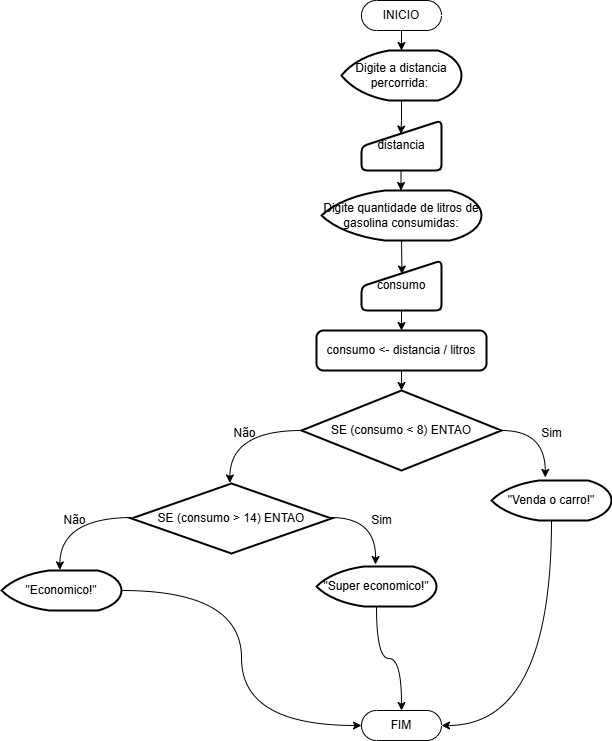

The diagram above was exported from draw.io. Its source (the exported page's mxGraphModel, read from the mxfile embedded in the PNG):
<mxGraphModel dx="1859" dy="539" grid="1" gridSize="10" guides="1" tooltips="1" connect="1" arrows="1" fold="1" page="1" pageScale="1" pageWidth="827" pageHeight="1169" math="0" shadow="0">
  <root>
    <mxCell id="0" />
    <mxCell id="1" parent="0" />
    <mxCell id="H84c-nrbNJ_ciIIpnrEV-18" style="edgeStyle=orthogonalEdgeStyle;rounded=0;orthogonalLoop=1;jettySize=auto;html=1;" edge="1" parent="1" source="H84c-nrbNJ_ciIIpnrEV-2" target="H84c-nrbNJ_ciIIpnrEV-3">
      <mxGeometry relative="1" as="geometry" />
    </mxCell>
    <mxCell id="H84c-nrbNJ_ciIIpnrEV-2" value="INICIO" style="html=1;dashed=0;whiteSpace=wrap;shape=mxgraph.dfd.start" vertex="1" parent="1">
      <mxGeometry x="360" y="10" width="80" height="30" as="geometry" />
    </mxCell>
    <mxCell id="H84c-nrbNJ_ciIIpnrEV-3" value="&lt;span style=&quot;font-size: 12px;&quot;&gt;Digite a distancia percorrida:&amp;nbsp;&lt;/span&gt;" style="strokeWidth=2;html=1;shape=mxgraph.flowchart.display;whiteSpace=wrap;" vertex="1" parent="1">
      <mxGeometry x="340" y="60" width="120" height="50" as="geometry" />
    </mxCell>
    <mxCell id="H84c-nrbNJ_ciIIpnrEV-4" value="&lt;span style=&quot;font-size: 12px;&quot;&gt;Digite quantidade de litros de gasolina consumidas:&lt;/span&gt;" style="strokeWidth=2;html=1;shape=mxgraph.flowchart.display;whiteSpace=wrap;" vertex="1" parent="1">
      <mxGeometry x="320" y="200" width="160" height="50" as="geometry" />
    </mxCell>
    <mxCell id="H84c-nrbNJ_ciIIpnrEV-12" value="distancia" style="html=1;strokeWidth=2;shape=manualInput;whiteSpace=wrap;rounded=1;size=26;arcSize=11;" vertex="1" parent="1">
      <mxGeometry x="360" y="130" width="80" height="50" as="geometry" />
    </mxCell>
    <mxCell id="H84c-nrbNJ_ciIIpnrEV-28" style="edgeStyle=orthogonalEdgeStyle;rounded=0;orthogonalLoop=1;jettySize=auto;html=1;exitX=0.5;exitY=1;exitDx=0;exitDy=0;entryX=0.5;entryY=0;entryDx=0;entryDy=0;" edge="1" parent="1" source="H84c-nrbNJ_ciIIpnrEV-13" target="H84c-nrbNJ_ciIIpnrEV-16">
      <mxGeometry relative="1" as="geometry" />
    </mxCell>
    <mxCell id="H84c-nrbNJ_ciIIpnrEV-13" value="consumo" style="html=1;strokeWidth=2;shape=manualInput;whiteSpace=wrap;rounded=1;size=26;arcSize=11;" vertex="1" parent="1">
      <mxGeometry x="360" y="270" width="80" height="50" as="geometry" />
    </mxCell>
    <mxCell id="H84c-nrbNJ_ciIIpnrEV-16" value="consumo &amp;lt;- distancia / litros" style="rounded=1;whiteSpace=wrap;html=1;absoluteArcSize=1;arcSize=14;strokeWidth=2;" vertex="1" parent="1">
      <mxGeometry x="315" y="340" width="170" height="40" as="geometry" />
    </mxCell>
    <mxCell id="H84c-nrbNJ_ciIIpnrEV-17" value="&lt;span style=&quot;font-size: 12px;&quot;&gt;SE (consumo &amp;lt; 8) ENTAO&lt;/span&gt;" style="strokeWidth=2;html=1;shape=mxgraph.flowchart.decision;whiteSpace=wrap;" vertex="1" parent="1">
      <mxGeometry x="300" y="400" width="200" height="80" as="geometry" />
    </mxCell>
    <mxCell id="H84c-nrbNJ_ciIIpnrEV-19" style="edgeStyle=orthogonalEdgeStyle;rounded=0;orthogonalLoop=1;jettySize=auto;html=1;entryX=0.492;entryY=0.271;entryDx=0;entryDy=0;entryPerimeter=0;" edge="1" parent="1" source="H84c-nrbNJ_ciIIpnrEV-3" target="H84c-nrbNJ_ciIIpnrEV-12">
      <mxGeometry relative="1" as="geometry" />
    </mxCell>
    <mxCell id="H84c-nrbNJ_ciIIpnrEV-25" style="edgeStyle=orthogonalEdgeStyle;rounded=0;orthogonalLoop=1;jettySize=auto;html=1;" edge="1" parent="1">
      <mxGeometry relative="1" as="geometry">
        <mxPoint x="399.5" y="180" as="sourcePoint" />
        <mxPoint x="399.5" y="200" as="targetPoint" />
      </mxGeometry>
    </mxCell>
    <mxCell id="H84c-nrbNJ_ciIIpnrEV-27" style="edgeStyle=orthogonalEdgeStyle;rounded=0;orthogonalLoop=1;jettySize=auto;html=1;exitX=0.5;exitY=1;exitDx=0;exitDy=0;exitPerimeter=0;entryX=0.506;entryY=0.271;entryDx=0;entryDy=0;entryPerimeter=0;" edge="1" parent="1" source="H84c-nrbNJ_ciIIpnrEV-4" target="H84c-nrbNJ_ciIIpnrEV-13">
      <mxGeometry relative="1" as="geometry" />
    </mxCell>
    <mxCell id="H84c-nrbNJ_ciIIpnrEV-29" style="edgeStyle=orthogonalEdgeStyle;rounded=0;orthogonalLoop=1;jettySize=auto;html=1;exitX=0.5;exitY=1;exitDx=0;exitDy=0;entryX=0.5;entryY=0;entryDx=0;entryDy=0;entryPerimeter=0;" edge="1" parent="1" source="H84c-nrbNJ_ciIIpnrEV-16" target="H84c-nrbNJ_ciIIpnrEV-17">
      <mxGeometry relative="1" as="geometry" />
    </mxCell>
    <mxCell id="H84c-nrbNJ_ciIIpnrEV-54" style="edgeStyle=orthogonalEdgeStyle;rounded=0;orthogonalLoop=1;jettySize=auto;html=1;curved=1;" edge="1" parent="1" source="H84c-nrbNJ_ciIIpnrEV-30" target="H84c-nrbNJ_ciIIpnrEV-53">
      <mxGeometry relative="1" as="geometry">
        <Array as="points">
          <mxPoint x="550" y="735" />
        </Array>
      </mxGeometry>
    </mxCell>
    <mxCell id="H84c-nrbNJ_ciIIpnrEV-30" value="&lt;span style=&quot;font-size: 12px;&quot;&gt;&quot;Venda o carro!&quot;&lt;/span&gt;" style="strokeWidth=2;html=1;shape=mxgraph.flowchart.display;whiteSpace=wrap;" vertex="1" parent="1">
      <mxGeometry x="490" y="490" width="120" height="40" as="geometry" />
    </mxCell>
    <mxCell id="H84c-nrbNJ_ciIIpnrEV-38" style="edgeStyle=orthogonalEdgeStyle;rounded=0;orthogonalLoop=1;jettySize=auto;html=1;exitX=1;exitY=0.5;exitDx=0;exitDy=0;exitPerimeter=0;entryX=0.448;entryY=-0.077;entryDx=0;entryDy=0;entryPerimeter=0;curved=1;" edge="1" parent="1" source="H84c-nrbNJ_ciIIpnrEV-17" target="H84c-nrbNJ_ciIIpnrEV-30">
      <mxGeometry relative="1" as="geometry" />
    </mxCell>
    <mxCell id="H84c-nrbNJ_ciIIpnrEV-39" style="edgeStyle=orthogonalEdgeStyle;rounded=0;orthogonalLoop=1;jettySize=auto;html=1;exitX=0;exitY=0.5;exitDx=0;exitDy=0;exitPerimeter=0;entryX=0.402;entryY=0.061;entryDx=0;entryDy=0;entryPerimeter=0;curved=1;" edge="1" parent="1" source="H84c-nrbNJ_ciIIpnrEV-17">
      <mxGeometry relative="1" as="geometry">
        <mxPoint x="228.28999999999996" y="492.44000000000005" as="targetPoint" />
      </mxGeometry>
    </mxCell>
    <mxCell id="H84c-nrbNJ_ciIIpnrEV-40" value="Não" style="text;html=1;align=center;verticalAlign=middle;resizable=0;points=[];autosize=1;strokeColor=none;fillColor=none;" vertex="1" parent="1">
      <mxGeometry x="217.5" y="428" width="50" height="30" as="geometry" />
    </mxCell>
    <mxCell id="H84c-nrbNJ_ciIIpnrEV-41" value="Sim" style="text;html=1;align=center;verticalAlign=middle;resizable=0;points=[];autosize=1;strokeColor=none;fillColor=none;" vertex="1" parent="1">
      <mxGeometry x="530" y="428" width="40" height="30" as="geometry" />
    </mxCell>
    <mxCell id="H84c-nrbNJ_ciIIpnrEV-55" style="edgeStyle=orthogonalEdgeStyle;rounded=0;orthogonalLoop=1;jettySize=auto;html=1;curved=1;" edge="1" parent="1" source="H84c-nrbNJ_ciIIpnrEV-43" target="H84c-nrbNJ_ciIIpnrEV-53">
      <mxGeometry relative="1" as="geometry" />
    </mxCell>
    <mxCell id="H84c-nrbNJ_ciIIpnrEV-43" value="&lt;span style=&quot;font-size: 12px;&quot;&gt;&quot;Super economico!&quot;&lt;/span&gt;" style="strokeWidth=2;html=1;shape=mxgraph.flowchart.display;whiteSpace=wrap;" vertex="1" parent="1">
      <mxGeometry x="315" y="576" width="120" height="40" as="geometry" />
    </mxCell>
    <mxCell id="H84c-nrbNJ_ciIIpnrEV-45" value="SE (consumo &amp;gt; 14) ENTAO" style="strokeWidth=2;html=1;shape=mxgraph.flowchart.decision;whiteSpace=wrap;" vertex="1" parent="1">
      <mxGeometry x="130" y="493" width="200" height="70" as="geometry" />
    </mxCell>
    <mxCell id="H84c-nrbNJ_ciIIpnrEV-46" value="&lt;span style=&quot;font-size: 12px;&quot;&gt;&quot;Economico!&quot;&lt;/span&gt;" style="strokeWidth=2;html=1;shape=mxgraph.flowchart.display;whiteSpace=wrap;" vertex="1" parent="1">
      <mxGeometry y="580" width="120" height="40" as="geometry" />
    </mxCell>
    <mxCell id="H84c-nrbNJ_ciIIpnrEV-47" style="edgeStyle=orthogonalEdgeStyle;rounded=0;orthogonalLoop=1;jettySize=auto;html=1;exitX=0;exitY=0.5;exitDx=0;exitDy=0;exitPerimeter=0;entryX=0.402;entryY=0.061;entryDx=0;entryDy=0;entryPerimeter=0;curved=1;" edge="1" parent="1">
      <mxGeometry relative="1" as="geometry">
        <mxPoint x="130" y="527" as="sourcePoint" />
        <mxPoint x="58.289999999999964" y="579.44" as="targetPoint" />
      </mxGeometry>
    </mxCell>
    <mxCell id="H84c-nrbNJ_ciIIpnrEV-48" value="Não" style="text;html=1;align=center;verticalAlign=middle;resizable=0;points=[];autosize=1;strokeColor=none;fillColor=none;" vertex="1" parent="1">
      <mxGeometry x="47.5" y="515" width="50" height="30" as="geometry" />
    </mxCell>
    <mxCell id="H84c-nrbNJ_ciIIpnrEV-51" style="edgeStyle=orthogonalEdgeStyle;rounded=0;orthogonalLoop=1;jettySize=auto;html=1;exitX=1;exitY=0.5;exitDx=0;exitDy=0;exitPerimeter=0;entryX=0.448;entryY=-0.077;entryDx=0;entryDy=0;entryPerimeter=0;curved=1;" edge="1" parent="1">
      <mxGeometry relative="1" as="geometry">
        <mxPoint x="330" y="527" as="sourcePoint" />
        <mxPoint x="374" y="574" as="targetPoint" />
      </mxGeometry>
    </mxCell>
    <mxCell id="H84c-nrbNJ_ciIIpnrEV-52" value="Sim" style="text;html=1;align=center;verticalAlign=middle;resizable=0;points=[];autosize=1;strokeColor=none;fillColor=none;" vertex="1" parent="1">
      <mxGeometry x="360" y="515" width="40" height="30" as="geometry" />
    </mxCell>
    <mxCell id="H84c-nrbNJ_ciIIpnrEV-53" value="FIM" style="html=1;dashed=0;whiteSpace=wrap;shape=mxgraph.dfd.start" vertex="1" parent="1">
      <mxGeometry x="360" y="720" width="80" height="30" as="geometry" />
    </mxCell>
    <mxCell id="H84c-nrbNJ_ciIIpnrEV-56" style="edgeStyle=orthogonalEdgeStyle;rounded=0;orthogonalLoop=1;jettySize=auto;html=1;entryX=0;entryY=0.5;entryDx=0;entryDy=0;entryPerimeter=0;curved=1;" edge="1" parent="1" source="H84c-nrbNJ_ciIIpnrEV-46" target="H84c-nrbNJ_ciIIpnrEV-53">
      <mxGeometry relative="1" as="geometry" />
    </mxCell>
  </root>
</mxGraphModel>